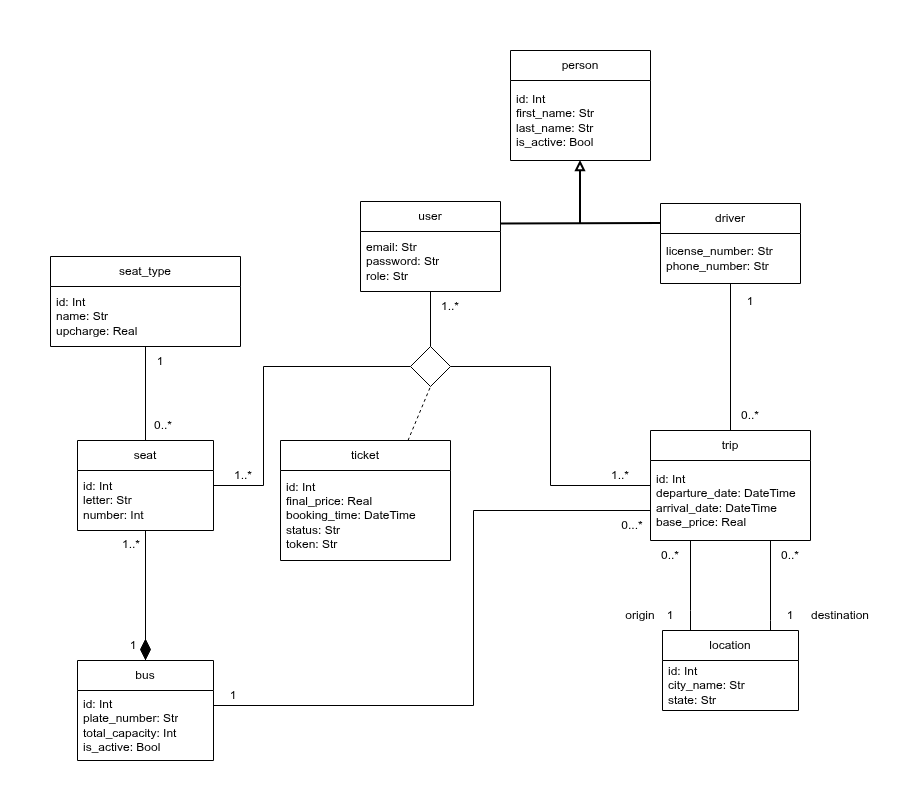

The diagram above was exported from draw.io. Its source (the exported page's mxGraphModel, read from the mxfile embedded in the PNG):
<mxGraphModel dx="1886" dy="802" grid="1" gridSize="10" guides="1" tooltips="1" connect="1" arrows="1" fold="1" page="1" pageScale="1" pageWidth="1169" pageHeight="827" math="0" shadow="0">
  <root>
    <mxCell id="0" />
    <mxCell id="1" parent="0" />
    <mxCell id="KFhOwPcHto5OEqDO1KRt-1" parent="1" style="swimlane;fontStyle=0;childLayout=stackLayout;horizontal=1;startSize=30;horizontalStack=0;resizeParent=1;resizeParentMax=0;resizeLast=0;collapsible=1;marginBottom=0;whiteSpace=wrap;html=1;" value="user" vertex="1">
      <mxGeometry height="90" width="140" x="647" y="221" as="geometry" />
    </mxCell>
    <mxCell id="KFhOwPcHto5OEqDO1KRt-2" parent="KFhOwPcHto5OEqDO1KRt-1" style="text;strokeColor=none;fillColor=none;align=left;verticalAlign=middle;spacingLeft=4;spacingRight=4;overflow=hidden;points=[[0,0.5],[1,0.5]];portConstraint=eastwest;rotatable=0;whiteSpace=wrap;html=1;" value="email: Str&lt;div&gt;password: Str&lt;/div&gt;&lt;div&gt;role: Str&lt;/div&gt;" vertex="1">
      <mxGeometry height="60" width="140" y="30" as="geometry" />
    </mxCell>
    <mxCell id="KFhOwPcHto5OEqDO1KRt-3" parent="1" style="swimlane;fontStyle=0;childLayout=stackLayout;horizontal=1;startSize=30;horizontalStack=0;resizeParent=1;resizeParentMax=0;resizeLast=0;collapsible=1;marginBottom=0;whiteSpace=wrap;html=1;" value="driver" vertex="1">
      <mxGeometry height="80" width="140" x="947" y="223" as="geometry" />
    </mxCell>
    <mxCell id="KFhOwPcHto5OEqDO1KRt-4" parent="KFhOwPcHto5OEqDO1KRt-3" style="text;strokeColor=none;fillColor=none;align=left;verticalAlign=middle;spacingLeft=4;spacingRight=4;overflow=hidden;points=[[0,0.5],[1,0.5]];portConstraint=eastwest;rotatable=0;whiteSpace=wrap;html=1;" value="license_number: Str&lt;div&gt;phone_number: Str&lt;/div&gt;" vertex="1">
      <mxGeometry height="50" width="140" y="30" as="geometry" />
    </mxCell>
    <mxCell id="KFhOwPcHto5OEqDO1KRt-5" parent="1" style="swimlane;fontStyle=0;childLayout=stackLayout;horizontal=1;startSize=30;horizontalStack=0;resizeParent=1;resizeParentMax=0;resizeLast=0;collapsible=1;marginBottom=0;whiteSpace=wrap;html=1;" value="person" vertex="1">
      <mxGeometry height="110" width="140" x="797" y="70" as="geometry" />
    </mxCell>
    <mxCell id="KFhOwPcHto5OEqDO1KRt-6" parent="KFhOwPcHto5OEqDO1KRt-5" style="text;strokeColor=none;fillColor=none;align=left;verticalAlign=middle;spacingLeft=4;spacingRight=4;overflow=hidden;points=[[0,0.5],[1,0.5]];portConstraint=eastwest;rotatable=0;whiteSpace=wrap;html=1;" value="id: Int&lt;div&gt;first_name: Str&lt;/div&gt;&lt;div&gt;last_name: Str&lt;/div&gt;&lt;div&gt;is_active: Bool&lt;/div&gt;" vertex="1">
      <mxGeometry height="80" width="140" y="30" as="geometry" />
    </mxCell>
    <mxCell id="KFhOwPcHto5OEqDO1KRt-7" edge="1" parent="1" source="KFhOwPcHto5OEqDO1KRt-1" style="endArrow=none;html=1;rounded=0;exitX=1;exitY=0.25;exitDx=0;exitDy=0;entryX=0;entryY=0.25;entryDx=0;entryDy=0;strokeWidth=2;" target="KFhOwPcHto5OEqDO1KRt-3" value="">
      <mxGeometry height="50" relative="1" width="50" as="geometry">
        <mxPoint x="847" y="246" as="sourcePoint" />
        <mxPoint x="897" y="196" as="targetPoint" />
      </mxGeometry>
    </mxCell>
    <mxCell id="KFhOwPcHto5OEqDO1KRt-8" edge="1" parent="1" style="endArrow=block;html=1;rounded=0;endFill=0;strokeWidth=2;" target="KFhOwPcHto5OEqDO1KRt-5" value="">
      <mxGeometry height="50" relative="1" width="50" as="geometry">
        <mxPoint x="867" y="243" as="sourcePoint" />
        <mxPoint x="897" y="200" as="targetPoint" />
      </mxGeometry>
    </mxCell>
    <mxCell id="KFhOwPcHto5OEqDO1KRt-9" parent="1" style="swimlane;fontStyle=0;childLayout=stackLayout;horizontal=1;startSize=30;horizontalStack=0;resizeParent=1;resizeParentMax=0;resizeLast=0;collapsible=1;marginBottom=0;whiteSpace=wrap;html=1;" value="bus" vertex="1">
      <mxGeometry height="100" width="136" x="364" y="680" as="geometry" />
    </mxCell>
    <mxCell id="KFhOwPcHto5OEqDO1KRt-10" parent="KFhOwPcHto5OEqDO1KRt-9" style="text;strokeColor=none;fillColor=none;align=left;verticalAlign=middle;spacingLeft=4;spacingRight=4;overflow=hidden;points=[[0,0.5],[1,0.5]];portConstraint=eastwest;rotatable=0;whiteSpace=wrap;html=1;" value="id: Int&lt;div&gt;plate_number: Str&lt;/div&gt;&lt;div&gt;total_capacity: Int&lt;/div&gt;&lt;div&gt;is_active: Bool&lt;/div&gt;" vertex="1">
      <mxGeometry height="70" width="136" y="30" as="geometry" />
    </mxCell>
    <mxCell id="KFhOwPcHto5OEqDO1KRt-11" parent="1" style="swimlane;fontStyle=0;childLayout=stackLayout;horizontal=1;startSize=30;horizontalStack=0;resizeParent=1;resizeParentMax=0;resizeLast=0;collapsible=1;marginBottom=0;whiteSpace=wrap;html=1;" value="location" vertex="1">
      <mxGeometry height="80" width="136" x="949" y="650" as="geometry" />
    </mxCell>
    <mxCell id="KFhOwPcHto5OEqDO1KRt-12" parent="KFhOwPcHto5OEqDO1KRt-11" style="text;strokeColor=none;fillColor=none;align=left;verticalAlign=middle;spacingLeft=4;spacingRight=4;overflow=hidden;points=[[0,0.5],[1,0.5]];portConstraint=eastwest;rotatable=0;whiteSpace=wrap;html=1;" value="id: Int&lt;div&gt;city_name: Str&lt;/div&gt;&lt;div&gt;state: Str&lt;/div&gt;" vertex="1">
      <mxGeometry height="50" width="136" y="30" as="geometry" />
    </mxCell>
    <mxCell id="KFhOwPcHto5OEqDO1KRt-15" parent="1" style="swimlane;fontStyle=0;childLayout=stackLayout;horizontal=1;startSize=30;horizontalStack=0;resizeParent=1;resizeParentMax=0;resizeLast=0;collapsible=1;marginBottom=0;whiteSpace=wrap;html=1;" value="seat_type" vertex="1">
      <mxGeometry height="90" width="190" x="337" y="276" as="geometry" />
    </mxCell>
    <mxCell id="KFhOwPcHto5OEqDO1KRt-16" parent="KFhOwPcHto5OEqDO1KRt-15" style="text;strokeColor=none;fillColor=none;align=left;verticalAlign=middle;spacingLeft=4;spacingRight=4;overflow=hidden;points=[[0,0.5],[1,0.5]];portConstraint=eastwest;rotatable=0;whiteSpace=wrap;html=1;" value="id: Int&lt;div&gt;name: Str&lt;/div&gt;&lt;div&gt;&lt;div&gt;upcharge: Real&lt;/div&gt;&lt;/div&gt;" vertex="1">
      <mxGeometry height="60" width="190" y="30" as="geometry" />
    </mxCell>
    <mxCell id="KFhOwPcHto5OEqDO1KRt-17" parent="1" style="swimlane;fontStyle=0;childLayout=stackLayout;horizontal=1;startSize=30;horizontalStack=0;resizeParent=1;resizeParentMax=0;resizeLast=0;collapsible=1;marginBottom=0;whiteSpace=wrap;html=1;" value="seat" vertex="1">
      <mxGeometry height="90" width="136" x="364" y="460" as="geometry" />
    </mxCell>
    <mxCell id="KFhOwPcHto5OEqDO1KRt-18" parent="KFhOwPcHto5OEqDO1KRt-17" style="text;strokeColor=none;fillColor=none;align=left;verticalAlign=middle;spacingLeft=4;spacingRight=4;overflow=hidden;points=[[0,0.5],[1,0.5]];portConstraint=eastwest;rotatable=0;whiteSpace=wrap;html=1;" value="id: Int&lt;div&gt;letter: Str&lt;br&gt;&lt;div&gt;number: Int&lt;/div&gt;&lt;/div&gt;" vertex="1">
      <mxGeometry height="60" width="136" y="30" as="geometry" />
    </mxCell>
    <mxCell id="KFhOwPcHto5OEqDO1KRt-19" parent="1" style="swimlane;fontStyle=0;childLayout=stackLayout;horizontal=1;startSize=30;horizontalStack=0;resizeParent=1;resizeParentMax=0;resizeLast=0;collapsible=1;marginBottom=0;whiteSpace=wrap;html=1;" value="trip" vertex="1">
      <mxGeometry height="110" width="160" x="937" y="450" as="geometry" />
    </mxCell>
    <mxCell id="KFhOwPcHto5OEqDO1KRt-20" parent="KFhOwPcHto5OEqDO1KRt-19" style="text;strokeColor=none;fillColor=none;align=left;verticalAlign=middle;spacingLeft=4;spacingRight=4;overflow=hidden;points=[[0,0.5],[1,0.5]];portConstraint=eastwest;rotatable=0;whiteSpace=wrap;html=1;" value="id: Int&lt;div&gt;departure_date: DateTime&lt;/div&gt;&lt;div&gt;arrival_date: DateTime&lt;/div&gt;&lt;div&gt;base_price: Real&lt;/div&gt;" vertex="1">
      <mxGeometry height="80" width="160" y="30" as="geometry" />
    </mxCell>
    <mxCell id="KFhOwPcHto5OEqDO1KRt-21" parent="1" style="swimlane;fontStyle=0;childLayout=stackLayout;horizontal=1;startSize=30;horizontalStack=0;resizeParent=1;resizeParentMax=0;resizeLast=0;collapsible=1;marginBottom=0;whiteSpace=wrap;html=1;" value="ticket" vertex="1">
      <mxGeometry height="120" width="170" x="567" y="460" as="geometry" />
    </mxCell>
    <mxCell id="KFhOwPcHto5OEqDO1KRt-22" parent="KFhOwPcHto5OEqDO1KRt-21" style="text;strokeColor=none;fillColor=none;align=left;verticalAlign=middle;spacingLeft=4;spacingRight=4;overflow=hidden;points=[[0,0.5],[1,0.5]];portConstraint=eastwest;rotatable=0;whiteSpace=wrap;html=1;" value="id: Int&lt;div&gt;final_price: Real&lt;/div&gt;&lt;div&gt;booking_time: DateTime&lt;/div&gt;&lt;div&gt;status: Str&lt;/div&gt;&lt;div&gt;token: Str&lt;/div&gt;" vertex="1">
      <mxGeometry height="90" width="170" y="30" as="geometry" />
    </mxCell>
    <mxCell id="KFhOwPcHto5OEqDO1KRt-24" edge="1" parent="1" source="KFhOwPcHto5OEqDO1KRt-17" style="endArrow=none;html=1;rounded=0;edgeStyle=orthogonalEdgeStyle;" target="KFhOwPcHto5OEqDO1KRt-9" value="">
      <mxGeometry height="50" relative="1" width="50" as="geometry">
        <mxPoint x="564" y="715" as="sourcePoint" />
        <mxPoint x="614" y="665" as="targetPoint" />
      </mxGeometry>
    </mxCell>
    <mxCell id="KFhOwPcHto5OEqDO1KRt-25" edge="1" parent="1" source="KFhOwPcHto5OEqDO1KRt-19" style="endArrow=none;html=1;rounded=0;edgeStyle=orthogonalEdgeStyle;entryX=1;entryY=0.5;entryDx=0;entryDy=0;" target="KFhOwPcHto5OEqDO1KRt-53" value="">
      <mxGeometry height="50" relative="1" width="50" as="geometry">
        <mxPoint x="957" y="510" as="sourcePoint" />
        <mxPoint x="830" y="420" as="targetPoint" />
      </mxGeometry>
    </mxCell>
    <mxCell id="KFhOwPcHto5OEqDO1KRt-26" edge="1" parent="1" source="KFhOwPcHto5OEqDO1KRt-53" style="endArrow=none;html=1;rounded=0;edgeStyle=orthogonalEdgeStyle;exitX=0;exitY=0.5;exitDx=0;exitDy=0;" target="KFhOwPcHto5OEqDO1KRt-17" value="">
      <mxGeometry height="50" relative="1" width="50" as="geometry">
        <Array as="points">
          <mxPoint x="550" y="386" />
          <mxPoint x="550" y="505" />
        </Array>
        <mxPoint x="590" y="410" as="sourcePoint" />
        <mxPoint x="1007" y="460" as="targetPoint" />
      </mxGeometry>
    </mxCell>
    <mxCell id="KFhOwPcHto5OEqDO1KRt-28" edge="1" parent="1" source="KFhOwPcHto5OEqDO1KRt-53" style="endArrow=none;html=1;rounded=0;edgeStyle=orthogonalEdgeStyle;exitX=0.5;exitY=0;exitDx=0;exitDy=0;" target="KFhOwPcHto5OEqDO1KRt-1" value="">
      <mxGeometry height="50" relative="1" width="50" as="geometry">
        <mxPoint x="690" y="410" as="sourcePoint" />
        <mxPoint x="1307" y="-70" as="targetPoint" />
      </mxGeometry>
    </mxCell>
    <mxCell id="KFhOwPcHto5OEqDO1KRt-29" edge="1" parent="1" source="KFhOwPcHto5OEqDO1KRt-19" style="endArrow=none;html=1;rounded=0;edgeStyle=orthogonalEdgeStyle;" target="KFhOwPcHto5OEqDO1KRt-11" value="">
      <mxGeometry height="50" relative="1" width="50" as="geometry">
        <Array as="points">
          <mxPoint x="977" y="630" />
          <mxPoint x="977" y="630" />
        </Array>
        <mxPoint x="1087" y="485" as="sourcePoint" />
        <mxPoint x="1137" y="435" as="targetPoint" />
      </mxGeometry>
    </mxCell>
    <mxCell id="KFhOwPcHto5OEqDO1KRt-30" edge="1" parent="1" source="KFhOwPcHto5OEqDO1KRt-19" style="endArrow=none;html=1;rounded=0;edgeStyle=orthogonalEdgeStyle;" target="KFhOwPcHto5OEqDO1KRt-11" value="">
      <mxGeometry height="50" relative="1" width="50" as="geometry">
        <Array as="points">
          <mxPoint x="1057" y="640" />
          <mxPoint x="1057" y="640" />
        </Array>
        <mxPoint x="1217" y="365" as="sourcePoint" />
        <mxPoint x="1347" y="500" as="targetPoint" />
      </mxGeometry>
    </mxCell>
    <mxCell id="KFhOwPcHto5OEqDO1KRt-31" edge="1" parent="1" source="KFhOwPcHto5OEqDO1KRt-3" style="endArrow=none;html=1;rounded=0;entryX=0.5;entryY=0;entryDx=0;entryDy=0;edgeStyle=orthogonalEdgeStyle;" target="KFhOwPcHto5OEqDO1KRt-19" value="">
      <mxGeometry height="50" relative="1" width="50" as="geometry">
        <mxPoint x="1147" y="360" as="sourcePoint" />
        <mxPoint x="1197" y="310" as="targetPoint" />
      </mxGeometry>
    </mxCell>
    <mxCell id="KFhOwPcHto5OEqDO1KRt-33" parent="1" style="text;html=1;whiteSpace=wrap;strokeColor=none;fillColor=none;align=center;verticalAlign=middle;rounded=0;" value="1..*" vertex="1">
      <mxGeometry height="30" width="60" x="707" y="311" as="geometry" />
    </mxCell>
    <mxCell id="KFhOwPcHto5OEqDO1KRt-34" parent="1" style="text;html=1;whiteSpace=wrap;strokeColor=none;fillColor=none;align=center;verticalAlign=middle;rounded=0;" value="1..*" vertex="1">
      <mxGeometry height="30" width="60" x="500" y="480" as="geometry" />
    </mxCell>
    <mxCell id="KFhOwPcHto5OEqDO1KRt-36" parent="1" style="text;html=1;whiteSpace=wrap;strokeColor=none;fillColor=none;align=center;verticalAlign=middle;rounded=0;" value="1" vertex="1">
      <mxGeometry height="30" width="60" x="390" y="650" as="geometry" />
    </mxCell>
    <mxCell id="KFhOwPcHto5OEqDO1KRt-37" parent="1" style="text;html=1;whiteSpace=wrap;strokeColor=none;fillColor=none;align=center;verticalAlign=middle;rounded=0;" value="1..*" vertex="1">
      <mxGeometry height="30" width="60" x="388" y="549" as="geometry" />
    </mxCell>
    <mxCell id="KFhOwPcHto5OEqDO1KRt-38" parent="1" style="text;html=1;whiteSpace=wrap;strokeColor=none;fillColor=none;align=center;verticalAlign=middle;rounded=0;" value="1..*" vertex="1">
      <mxGeometry height="30" width="60" x="877" y="480" as="geometry" />
    </mxCell>
    <mxCell id="KFhOwPcHto5OEqDO1KRt-40" parent="1" style="text;html=1;whiteSpace=wrap;strokeColor=none;fillColor=none;align=center;verticalAlign=middle;rounded=0;" value="1" vertex="1">
      <mxGeometry height="30" width="60" x="1007" y="306" as="geometry" />
    </mxCell>
    <mxCell id="KFhOwPcHto5OEqDO1KRt-41" parent="1" style="text;html=1;whiteSpace=wrap;strokeColor=none;fillColor=none;align=center;verticalAlign=middle;rounded=0;" value="0..*" vertex="1">
      <mxGeometry height="30" width="60" x="1007" y="420" as="geometry" />
    </mxCell>
    <mxCell id="KFhOwPcHto5OEqDO1KRt-42" parent="1" style="text;html=1;whiteSpace=wrap;strokeColor=none;fillColor=none;align=center;verticalAlign=middle;rounded=0;" value="0..*" vertex="1">
      <mxGeometry height="30" width="60" x="927" y="560" as="geometry" />
    </mxCell>
    <mxCell id="KFhOwPcHto5OEqDO1KRt-43" parent="1" style="text;html=1;whiteSpace=wrap;strokeColor=none;fillColor=none;align=center;verticalAlign=middle;rounded=0;" value="0..*" vertex="1">
      <mxGeometry height="30" width="60" x="1047" y="560" as="geometry" />
    </mxCell>
    <mxCell id="KFhOwPcHto5OEqDO1KRt-44" parent="1" style="text;html=1;whiteSpace=wrap;strokeColor=none;fillColor=none;align=center;verticalAlign=middle;rounded=0;" value="1" vertex="1">
      <mxGeometry height="30" width="60" x="1047" y="620" as="geometry" />
    </mxCell>
    <mxCell id="KFhOwPcHto5OEqDO1KRt-45" parent="1" style="text;html=1;whiteSpace=wrap;strokeColor=none;fillColor=none;align=center;verticalAlign=middle;rounded=0;" value="1" vertex="1">
      <mxGeometry height="30" width="60" x="927" y="620" as="geometry" />
    </mxCell>
    <mxCell id="KFhOwPcHto5OEqDO1KRt-46" parent="1" style="text;html=1;whiteSpace=wrap;strokeColor=none;fillColor=none;align=center;verticalAlign=middle;rounded=0;" value="origin" vertex="1">
      <mxGeometry height="30" width="60" x="897" y="620" as="geometry" />
    </mxCell>
    <mxCell id="KFhOwPcHto5OEqDO1KRt-47" parent="1" style="text;html=1;whiteSpace=wrap;strokeColor=none;fillColor=none;align=center;verticalAlign=middle;rounded=0;" value="destination" vertex="1">
      <mxGeometry height="30" width="60" x="1097" y="620" as="geometry" />
    </mxCell>
    <mxCell id="KFhOwPcHto5OEqDO1KRt-53" parent="1" style="rhombus;whiteSpace=wrap;html=1;" value="" vertex="1">
      <mxGeometry height="40" width="40" x="697" y="366" as="geometry" />
    </mxCell>
    <mxCell id="KFhOwPcHto5OEqDO1KRt-54" edge="1" parent="1" source="KFhOwPcHto5OEqDO1KRt-21" style="endArrow=none;dashed=1;html=1;rounded=0;exitX=0.75;exitY=0;exitDx=0;exitDy=0;entryX=0.5;entryY=1;entryDx=0;entryDy=0;" target="KFhOwPcHto5OEqDO1KRt-53" value="">
      <mxGeometry height="50" relative="1" width="50" as="geometry">
        <mxPoint x="750" y="550" as="sourcePoint" />
        <mxPoint x="800" y="500" as="targetPoint" />
      </mxGeometry>
    </mxCell>
    <mxCell id="KFhOwPcHto5OEqDO1KRt-55" parent="1" style="rhombus;whiteSpace=wrap;html=1;fillColor=#000000;" value="" vertex="1">
      <mxGeometry height="20" width="10" x="427" y="659" as="geometry" />
    </mxCell>
    <mxCell id="KFhOwPcHto5OEqDO1KRt-56" edge="1" parent="1" source="KFhOwPcHto5OEqDO1KRt-15" style="endArrow=none;html=1;rounded=0;" target="KFhOwPcHto5OEqDO1KRt-17" value="">
      <mxGeometry height="50" relative="1" width="50" as="geometry">
        <mxPoint x="560" y="590" as="sourcePoint" />
        <mxPoint x="610" y="540" as="targetPoint" />
      </mxGeometry>
    </mxCell>
    <mxCell id="KFhOwPcHto5OEqDO1KRt-57" parent="1" style="text;html=1;whiteSpace=wrap;strokeColor=none;fillColor=none;align=center;verticalAlign=middle;rounded=0;" value="0..*" vertex="1">
      <mxGeometry height="30" width="60" x="420" y="430" as="geometry" />
    </mxCell>
    <mxCell id="KFhOwPcHto5OEqDO1KRt-59" parent="1" style="text;html=1;whiteSpace=wrap;strokeColor=none;fillColor=none;align=center;verticalAlign=middle;rounded=0;" value="1" vertex="1">
      <mxGeometry height="30" width="60" x="417" y="366" as="geometry" />
    </mxCell>
    <mxCell id="aBIwcoM8n-Aam24NMgQy-2" edge="1" parent="1" source="KFhOwPcHto5OEqDO1KRt-9" style="endArrow=none;html=1;rounded=0;edgeStyle=orthogonalEdgeStyle;" target="KFhOwPcHto5OEqDO1KRt-19" value="">
      <mxGeometry height="50" relative="1" width="50" as="geometry">
        <Array as="points">
          <mxPoint x="760" y="725" />
          <mxPoint x="760" y="530" />
        </Array>
        <mxPoint x="760" y="670" as="sourcePoint" />
        <mxPoint x="810" y="620" as="targetPoint" />
      </mxGeometry>
    </mxCell>
    <mxCell id="aBIwcoM8n-Aam24NMgQy-3" parent="1" style="text;html=1;whiteSpace=wrap;strokeColor=none;fillColor=none;align=center;verticalAlign=middle;rounded=0;" value="0...*" vertex="1">
      <mxGeometry height="30" width="60" x="889" y="530" as="geometry" />
    </mxCell>
    <mxCell id="aBIwcoM8n-Aam24NMgQy-4" parent="1" style="text;html=1;whiteSpace=wrap;strokeColor=none;fillColor=none;align=center;verticalAlign=middle;rounded=0;" value="1" vertex="1">
      <mxGeometry height="30" width="60" x="490" y="700" as="geometry" />
    </mxCell>
  </root>
</mxGraphModel>